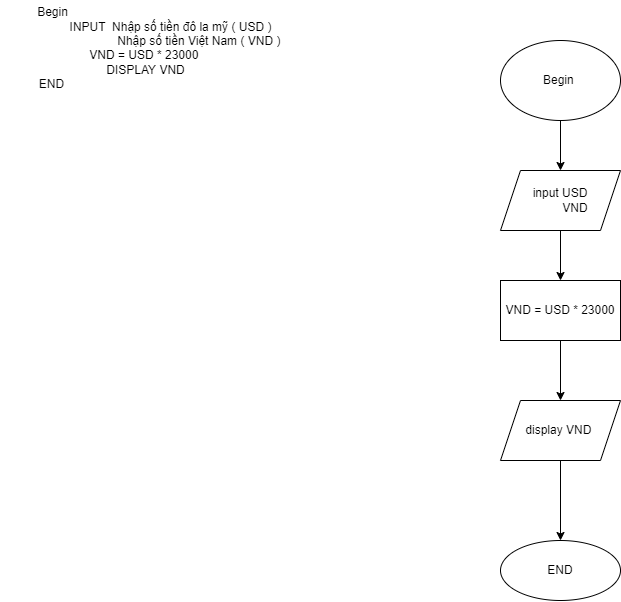

The diagram above was exported from draw.io. Its source (the exported page's mxGraphModel, read from the mxfile embedded in the PNG):
<mxGraphModel dx="453" dy="900" grid="1" gridSize="10" guides="1" tooltips="1" connect="1" arrows="1" fold="1" page="1" pageScale="1" pageWidth="850" pageHeight="1100" math="0" shadow="0">
  <root>
    <mxCell id="0" />
    <mxCell id="1" parent="0" />
    <mxCell id="bp4QUlyb4_2gcF-hntyW-1" value="&lt;div&gt;Begin&lt;span style=&quot;white-space: pre;&quot;&gt;&#09;&lt;/span&gt;&lt;span style=&quot;white-space: pre;&quot;&gt;&#09;&lt;/span&gt;&lt;span style=&quot;white-space: pre;&quot;&gt;&#09;&lt;/span&gt;&lt;span style=&quot;white-space: pre;&quot;&gt;&#09;&lt;/span&gt;&lt;span style=&quot;white-space: pre;&quot;&gt;&#09;&lt;/span&gt;&lt;span style=&quot;white-space: pre;&quot;&gt;&#09;&lt;/span&gt;&lt;span style=&quot;white-space: pre;&quot;&gt;&#09;&lt;/span&gt;&amp;nbsp;&lt;/div&gt;&lt;div&gt;&lt;span style=&quot;&quot;&gt;&#09;&lt;/span&gt;&lt;span style=&quot;white-space: pre;&quot;&gt;&#09;&lt;/span&gt;&lt;span style=&quot;white-space: pre;&quot;&gt;&#09;&lt;/span&gt;INPUT&amp;nbsp; Nhập số tiền đô la mỹ ( USD )&amp;nbsp;&lt;/div&gt;&lt;div&gt;&lt;span style=&quot;&quot;&gt;&#09;&#09;&lt;/span&gt;&amp;nbsp; &amp;nbsp;&lt;span style=&quot;white-space: pre;&quot;&gt;&#09;&lt;/span&gt;&lt;span style=&quot;white-space: pre;&quot;&gt;&#09;&lt;/span&gt;&lt;span style=&quot;white-space: pre;&quot;&gt;&#09;&lt;/span&gt;&lt;span style=&quot;white-space: pre;&quot;&gt;&#09;&lt;/span&gt;Nhập số tiền Việt Nam ( VND )&lt;/div&gt;&lt;div&gt;&lt;span style=&quot;&quot;&gt;&#09;&lt;/span&gt;VND = USD * 23000&amp;nbsp;&lt;/div&gt;&lt;div&gt;&lt;span style=&quot;&quot;&gt;&#09;&#09;&lt;/span&gt;DISPLAY VND&lt;/div&gt;&lt;div&gt;END&amp;nbsp;&lt;span style=&quot;white-space: pre;&quot;&gt;&#09;&lt;/span&gt;&lt;span style=&quot;white-space: pre;&quot;&gt;&#09;&lt;/span&gt;&lt;span style=&quot;white-space: pre;&quot;&gt;&#09;&lt;/span&gt;&lt;span style=&quot;white-space: pre;&quot;&gt;&#09;&lt;/span&gt;&lt;span style=&quot;white-space: pre;&quot;&gt;&#09;&lt;/span&gt;&lt;span style=&quot;white-space: pre;&quot;&gt;&#09;&lt;/span&gt;&lt;span style=&quot;white-space: pre;&quot;&gt;&#09;&lt;/span&gt;&lt;/div&gt;&lt;div&gt;&lt;br&gt;&lt;/div&gt;" style="text;html=1;align=center;verticalAlign=middle;resizable=0;points=[];autosize=1;strokeColor=none;fillColor=none;" vertex="1" parent="1">
      <mxGeometry x="860" y="40" width="290" height="110" as="geometry" />
    </mxCell>
    <mxCell id="bp4QUlyb4_2gcF-hntyW-4" value="" style="edgeStyle=orthogonalEdgeStyle;rounded=0;orthogonalLoop=1;jettySize=auto;html=1;" edge="1" parent="1" source="bp4QUlyb4_2gcF-hntyW-2" target="bp4QUlyb4_2gcF-hntyW-3">
      <mxGeometry relative="1" as="geometry" />
    </mxCell>
    <mxCell id="bp4QUlyb4_2gcF-hntyW-2" value="Begin&amp;nbsp;" style="ellipse;whiteSpace=wrap;html=1;" vertex="1" parent="1">
      <mxGeometry x="1360" y="80" width="120" height="80" as="geometry" />
    </mxCell>
    <mxCell id="bp4QUlyb4_2gcF-hntyW-6" value="" style="edgeStyle=orthogonalEdgeStyle;rounded=0;orthogonalLoop=1;jettySize=auto;html=1;" edge="1" parent="1" source="bp4QUlyb4_2gcF-hntyW-3" target="bp4QUlyb4_2gcF-hntyW-5">
      <mxGeometry relative="1" as="geometry" />
    </mxCell>
    <mxCell id="bp4QUlyb4_2gcF-hntyW-3" value="input USD&lt;br&gt;&amp;nbsp; &amp;nbsp; &amp;nbsp; &amp;nbsp; &amp;nbsp;VND" style="shape=parallelogram;perimeter=parallelogramPerimeter;whiteSpace=wrap;html=1;fixedSize=1;" vertex="1" parent="1">
      <mxGeometry x="1360" y="210" width="120" height="60" as="geometry" />
    </mxCell>
    <mxCell id="bp4QUlyb4_2gcF-hntyW-8" value="" style="edgeStyle=orthogonalEdgeStyle;rounded=0;orthogonalLoop=1;jettySize=auto;html=1;" edge="1" parent="1" source="bp4QUlyb4_2gcF-hntyW-5" target="bp4QUlyb4_2gcF-hntyW-7">
      <mxGeometry relative="1" as="geometry" />
    </mxCell>
    <mxCell id="bp4QUlyb4_2gcF-hntyW-5" value="VND = USD * 23000" style="whiteSpace=wrap;html=1;" vertex="1" parent="1">
      <mxGeometry x="1360" y="320" width="120" height="60" as="geometry" />
    </mxCell>
    <mxCell id="bp4QUlyb4_2gcF-hntyW-10" value="" style="edgeStyle=orthogonalEdgeStyle;rounded=0;orthogonalLoop=1;jettySize=auto;html=1;" edge="1" parent="1" source="bp4QUlyb4_2gcF-hntyW-7" target="bp4QUlyb4_2gcF-hntyW-9">
      <mxGeometry relative="1" as="geometry" />
    </mxCell>
    <mxCell id="bp4QUlyb4_2gcF-hntyW-7" value="display VND&amp;nbsp;" style="shape=parallelogram;perimeter=parallelogramPerimeter;whiteSpace=wrap;html=1;fixedSize=1;" vertex="1" parent="1">
      <mxGeometry x="1360" y="440" width="120" height="60" as="geometry" />
    </mxCell>
    <mxCell id="bp4QUlyb4_2gcF-hntyW-9" value="END" style="ellipse;whiteSpace=wrap;html=1;" vertex="1" parent="1">
      <mxGeometry x="1360" y="580" width="120" height="60" as="geometry" />
    </mxCell>
  </root>
</mxGraphModel>